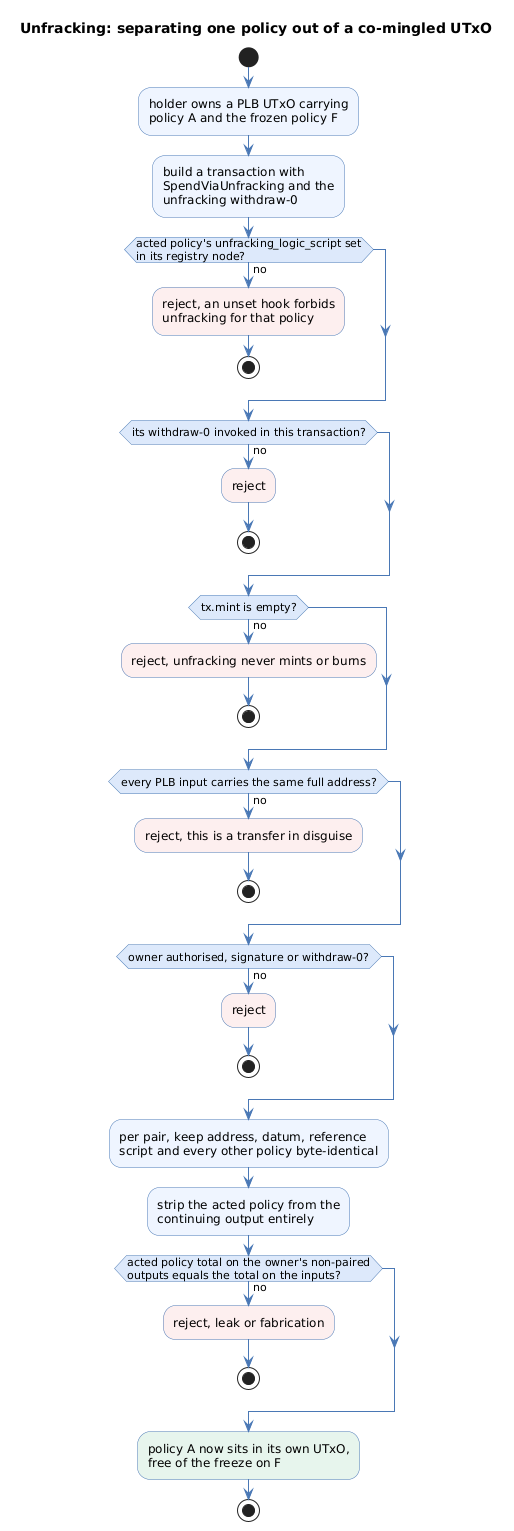

The diagram above was rendered by PlantUML. Its source (embedded in the PNG):
@startuml
title Unfracking: separating one policy out of a co-mingled UTxO
skinparam shadowing false
skinparam defaultFontName Helvetica
skinparam activity {
  BackgroundColor #EEF5FF
  BorderColor #4A78B5
  DiamondBackgroundColor #DCE9FA
  DiamondBorderColor #4A78B5
  ArrowColor #4A78B5
}

start
:holder owns a PLB UTxO carrying
policy A and the frozen policy F;
:build a transaction with
SpendViaUnfracking and the
unfracking withdraw-0;
if (acted policy's unfracking_logic_script set\nin its registry node?) then (no)
  :reject, an unset hook forbids
  unfracking for that policy;<<#FDEEEE>>
  stop
endif
if (its withdraw-0 invoked in this transaction?) then (no)
  :reject;<<#FDEEEE>>
  stop
endif
if (tx.mint is empty?) then (no)
  :reject, unfracking never mints or burns;<<#FDEEEE>>
  stop
endif
if (every PLB input carries the same full address?) then (no)
  :reject, this is a transfer in disguise;<<#FDEEEE>>
  stop
endif
if (owner authorised, signature or withdraw-0?) then (no)
  :reject;<<#FDEEEE>>
  stop
endif
:per pair, keep address, datum, reference
script and every other policy byte-identical;
:strip the acted policy from the
continuing output entirely;
if (acted policy total on the owner's non-paired\noutputs equals the total on the inputs?) then (no)
  :reject, leak or fabrication;<<#FDEEEE>>
  stop
endif
:policy A now sits in its own UTxO,
free of the freeze on F;<<#E7F4EC>>
stop
@enduml